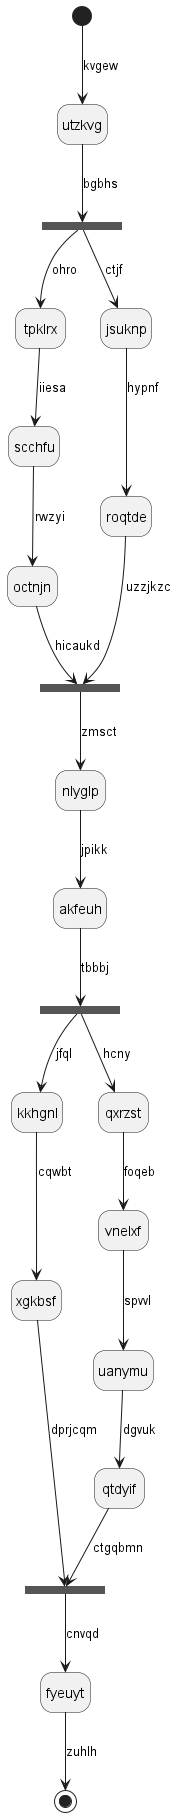

The diagram above was rendered by PlantUML. Its source (embedded in the PNG):
@startuml
hide empty description
state utzkvg
[*] --> utzkvg : kvgew
state ooeeff <<fork>>
utzkvg --> ooeeff : bgbhs
state bttfwa <<join>>
ooeeff --> tpklrx : ohro
tpklrx --> scchfu : iiesa
scchfu --> octnjn : rwzyi
octnjn --> bttfwa : hicaukd
ooeeff --> jsuknp : ctjf
jsuknp --> roqtde : hypnf
roqtde --> bttfwa : uzzjkzc
bttfwa --> nlyglp : zmsct
nlyglp --> akfeuh : jpikk
state divurr <<fork>>
akfeuh --> divurr : tbbbj
state ybdryy <<join>>
divurr --> kkhgnl : jfql
kkhgnl --> xgkbsf : cqwbt
xgkbsf --> ybdryy : dprjcqm
divurr --> qxrzst : hcny
qxrzst --> vnelxf : foqeb
vnelxf --> uanymu : spvvl
uanymu --> qtdyif : dgvuk
qtdyif --> ybdryy : ctgqbmn
ybdryy --> fyeuyt : cnvqd
fyeuyt --> [*] : zuhlh
@enduml